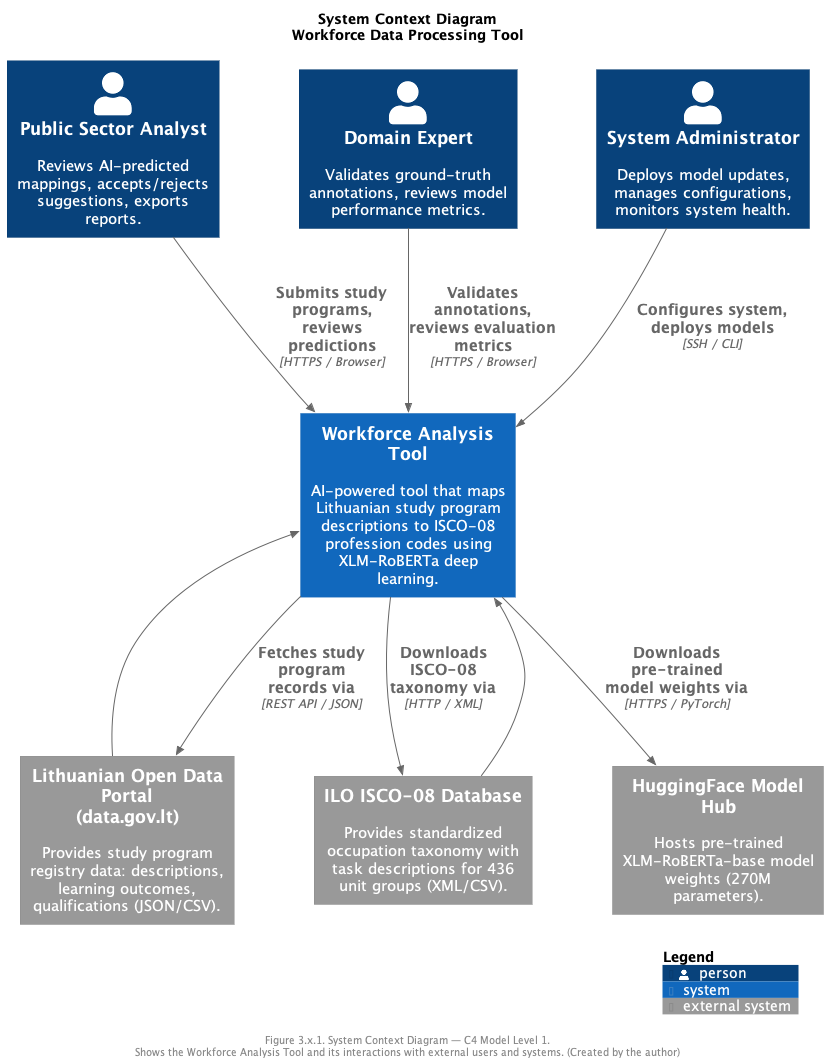

The diagram above was rendered by PlantUML. Its source (embedded in the PNG):
@startuml SystemContextDiagram
!include https://raw.githubusercontent.com/plantuml-stdlib/C4-PlantUML/master/C4_Context.puml

skinparam defaultFontSize 15
skinparam nodesep 80
skinparam ranksep 90

title System Context Diagram\nWorkforce Data Processing Tool

Person(analyst, "Public Sector Analyst", "Reviews AI-predicted\nmappings, accepts/rejects\nsuggestions, exports reports.")
Person(expert, "Domain Expert", "Validates ground-truth\nannotations, reviews model\nperformance metrics.")
Person(admin, "System Administrator", "Deploys model updates,\nmanages configurations,\nmonitors system health.")

System(wfTool, "Workforce Analysis Tool", "AI-powered tool that maps\nLithuanian study program\ndescriptions to ISCO-08\nprofession codes using\nXLM-RoBERTa deep learning.")

System_Ext(dataPortal, "Lithuanian Open Data Portal\n(data.gov.lt)", "Provides study program\nregistry data: descriptions,\nlearning outcomes,\nqualifications (JSON/CSV).")
System_Ext(ilo, "ILO ISCO-08 Database", "Provides standardized\noccupation taxonomy with\ntask descriptions for 436\nunit groups (XML/CSV).")
System_Ext(hfHub, "HuggingFace Model Hub", "Hosts pre-trained\nXLM-RoBERTa-base model\nweights (270M parameters).")

Rel(analyst, wfTool, "Submits study programs,\nreviews predictions", "HTTPS / Browser")
Rel(expert, wfTool, "Validates annotations,\nreviews evaluation metrics", "HTTPS / Browser")
Rel(admin, wfTool, "Configures system,\ndeploys models", "SSH / CLI")

Rel(wfTool, dataPortal, "Fetches study program\nrecords via", "REST API / JSON")
Rel(wfTool, ilo, "Downloads ISCO-08\ntaxonomy via", "HTTP / XML")
Rel(wfTool, hfHub, "Downloads pre-trained\nmodel weights via", "HTTPS / PyTorch")

Rel_L(dataPortal, wfTool, "")
Rel_R(ilo, wfTool, "")

SHOW_LEGEND()

footer Figure 3.x.1. System Context Diagram — C4 Model Level 1.\nShows the Workforce Analysis Tool and its interactions with external users and systems. (Created by the author)
@enduml